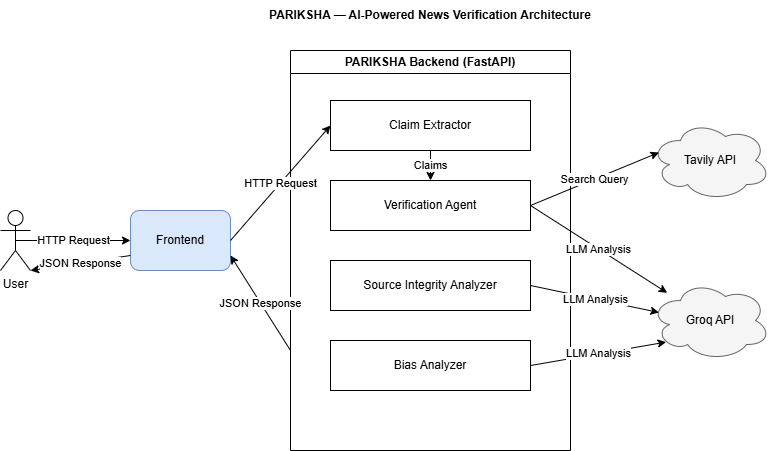

The diagram above was exported from draw.io. Its source (the exported page's mxGraphModel, read from the mxfile embedded in the PNG):
<mxGraphModel dx="1034" dy="606" grid="1" gridSize="10" guides="1" tooltips="1" connect="1" arrows="1" fold="1" page="1" pageScale="1" pageWidth="827" pageHeight="1169" math="0" shadow="0">
  <root>
    <mxCell id="0" />
    <mxCell id="1" parent="0" />
    <mxCell id="user" parent="1" style="shape=umlActor;verticalLabelPosition=bottom;verticalAlign=top;html=1;outlineConnect=0;" value="User" vertex="1">
      <mxGeometry height="60" width="30" x="10" y="240" as="geometry" />
    </mxCell>
    <mxCell id="frontend" parent="1" style="rounded=1;whiteSpace=wrap;html=1;fillColor=#dae8fc;strokeColor=#6c8ebf;" value="Frontend" vertex="1">
      <mxGeometry height="60" width="100" x="140" y="240" as="geometry" />
    </mxCell>
    <mxCell id="backend" parent="1" style="swimlane;whiteSpace=wrap;html=1;startSize=23;" value="PARIKSHA Backend (FastAPI)" vertex="1">
      <mxGeometry height="400" width="280" x="300" y="80" as="geometry" />
    </mxCell>
    <mxCell id="claim_extractor" parent="backend" style="rounded=0;whiteSpace=wrap;html=1;" value="Claim Extractor" vertex="1">
      <mxGeometry height="50" width="200" x="40" y="50" as="geometry" />
    </mxCell>
    <mxCell id="verification_agent" parent="backend" style="rounded=0;whiteSpace=wrap;html=1;" value="Verification Agent" vertex="1">
      <mxGeometry height="50" width="200" x="40" y="130" as="geometry" />
    </mxCell>
    <mxCell id="source_analyzer" parent="backend" style="rounded=0;whiteSpace=wrap;html=1;" value="Source Integrity Analyzer" vertex="1">
      <mxGeometry height="50" width="200" x="40" y="210" as="geometry" />
    </mxCell>
    <mxCell id="bias_analyzer" parent="backend" style="rounded=0;whiteSpace=wrap;html=1;" value="Bias Analyzer" vertex="1">
      <mxGeometry height="50" width="200" x="40" y="290" as="geometry" />
    </mxCell>
    <mxCell id="edge3" edge="1" parent="backend" source="claim_extractor" style="endArrow=classic;html=1;exitX=0.5;exitY=1;exitDx=0;exitDy=0;entryX=0.5;entryY=0;entryDx=0;entryDy=0;" target="verification_agent" value="Claims">
      <mxGeometry height="50" relative="1" width="50" as="geometry" />
    </mxCell>
    <mxCell id="tavily" parent="1" style="ellipse;shape=cloud;whiteSpace=wrap;html=1;fillColor=#f5f5f5;strokeColor=#666666;" value="Tavily API" vertex="1">
      <mxGeometry height="80" width="120" x="660" y="150" as="geometry" />
    </mxCell>
    <mxCell id="groq" parent="1" style="ellipse;shape=cloud;whiteSpace=wrap;html=1;fillColor=#f5f5f5;strokeColor=#666666;" value="Groq API" vertex="1">
      <mxGeometry height="80" width="120" x="660" y="310" as="geometry" />
    </mxCell>
    <mxCell id="edge1" edge="1" parent="1" source="user" style="endArrow=classic;html=1;exitX=0.5;exitY=0.5;exitDx=0;exitDy=0;exitPerimeter=0;entryX=0;entryY=0.5;entryDx=0;entryDy=0;" target="frontend" value="HTTP Request">
      <mxGeometry height="50" relative="1" width="50" as="geometry" />
    </mxCell>
    <mxCell id="edge2" edge="1" parent="1" source="frontend" style="endArrow=classic;html=1;exitX=1;exitY=0.5;exitDx=0;exitDy=0;entryX=0;entryY=0.5;entryDx=0;entryDy=0;" target="claim_extractor" value="HTTP Request">
      <mxGeometry height="50" relative="1" width="50" as="geometry" />
    </mxCell>
    <mxCell id="edge4" edge="1" parent="1" source="verification_agent" style="endArrow=classic;html=1;exitX=1;exitY=0.5;exitDx=0;exitDy=0;entryX=0.07;entryY=0.4;entryDx=0;entryDy=0;entryPerimeter=0;" target="tavily" value="Search Query">
      <mxGeometry height="50" relative="1" width="50" as="geometry" />
    </mxCell>
    <mxCell id="edge5" edge="1" parent="1" source="bias_analyzer" style="endArrow=classic;html=1;exitX=1;exitY=0.5;exitDx=0;exitDy=0;entryX=0.13;entryY=0.77;entryDx=0;entryDy=0;entryPerimeter=0;" target="groq" value="LLM Analysis">
      <mxGeometry height="50" relative="1" width="50" as="geometry" />
    </mxCell>
    <mxCell id="edge6" edge="1" parent="1" source="verification_agent" style="endArrow=classic;html=1;exitX=1;exitY=0.5;exitDx=0;exitDy=0;" target="groq" value="LLM Analysis">
      <mxGeometry height="50" relative="1" width="50" as="geometry" />
    </mxCell>
    <mxCell id="edge7" edge="1" parent="1" source="backend" style="endArrow=classic;html=1;exitX=0;exitY=0.75;exitDx=0;exitDy=0;entryX=1;entryY=0.75;entryDx=0;entryDy=0;" target="frontend" value="JSON Response">
      <mxGeometry height="50" relative="1" width="50" as="geometry" />
    </mxCell>
    <mxCell id="edge8" edge="1" parent="1" source="frontend" style="endArrow=classic;html=1;exitX=0;exitY=0.75;exitDx=0;exitDy=0;entryX=1;entryY=1;entryDx=0;entryDy=0;entryPerimeter=0;" target="user" value="JSON Response">
      <mxGeometry height="50" relative="1" width="50" as="geometry" />
    </mxCell>
    <mxCell id="edge9" edge="1" parent="1" source="source_analyzer" style="endArrow=classic;html=1;exitX=1;exitY=0.5;exitDx=0;exitDy=0;entryX=0.07;entryY=0.4;entryDx=0;entryDy=0;entryPerimeter=0;" target="groq" value="LLM Analysis">
      <mxGeometry height="50" relative="1" width="50" as="geometry" />
    </mxCell>
    <mxCell id="Gcbmgfh8HipAU93cDN8c-1" parent="1" style="text;html=1;whiteSpace=wrap;strokeColor=none;fillColor=none;align=center;verticalAlign=middle;rounded=0;" value="&lt;b&gt;PARIKSHA — AI-Powered News Verification Architecture&lt;/b&gt;" vertex="1">
      <mxGeometry height="30" width="460" x="210" y="30" as="geometry" />
    </mxCell>
  </root>
</mxGraphModel>